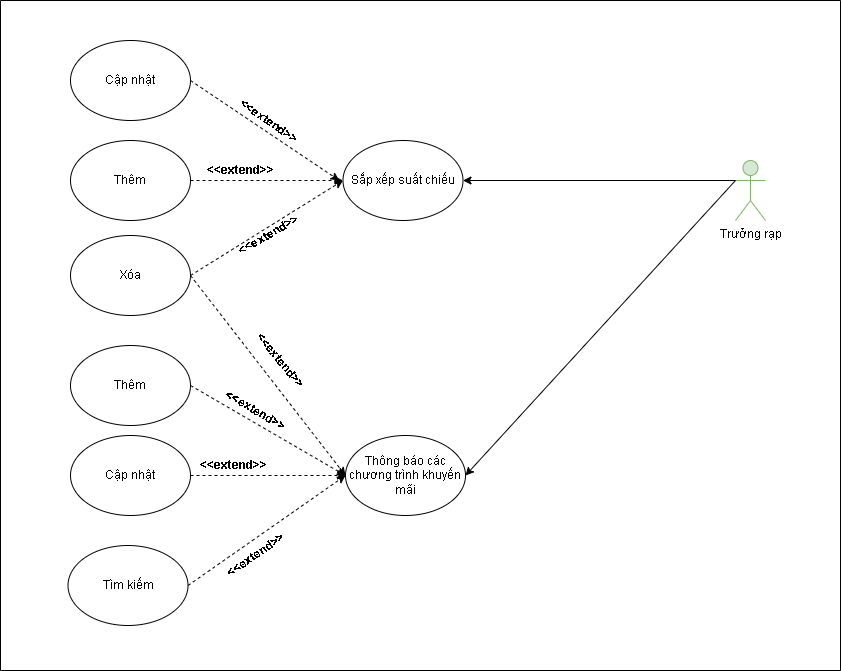

The diagram above was exported from draw.io. Its source (the exported page's mxGraphModel, read from the mxfile embedded in the PNG):
<mxGraphModel dx="4713" dy="1826" grid="1" gridSize="10" guides="1" tooltips="1" connect="1" arrows="1" fold="1" page="1" pageScale="1" pageWidth="850" pageHeight="1100" math="0" shadow="0">
  <root>
    <mxCell id="0" />
    <mxCell id="1" parent="0" />
    <mxCell id="7-zrSWWHlpqMYVWl433l-1" value="Trưởng rạp&lt;br&gt;" style="shape=umlActor;verticalLabelPosition=bottom;verticalAlign=top;html=1;outlineConnect=0;fillColor=#d5e8d4;strokeColor=#82b366;" vertex="1" parent="1">
      <mxGeometry x="-1985" y="-680" width="30" height="60" as="geometry" />
    </mxCell>
    <mxCell id="7-zrSWWHlpqMYVWl433l-2" value="Tìm kiếm" style="ellipse;whiteSpace=wrap;html=1;" vertex="1" parent="1">
      <mxGeometry x="-2652.5" y="-295" width="120" height="80" as="geometry" />
    </mxCell>
    <mxCell id="7-zrSWWHlpqMYVWl433l-3" value="&lt;b&gt;&amp;lt;&amp;lt;extend&amp;gt;&amp;gt;&lt;/b&gt;" style="text;html=1;align=center;verticalAlign=middle;resizable=0;points=[];autosize=1;strokeColor=none;fillColor=none;rotation=-35;" vertex="1" parent="1">
      <mxGeometry x="-2510" y="-300" width="90" height="30" as="geometry" />
    </mxCell>
    <mxCell id="7-zrSWWHlpqMYVWl433l-4" value="&lt;b&gt;&amp;lt;&amp;lt;extend&amp;gt;&amp;gt;&lt;/b&gt;" style="text;html=1;align=center;verticalAlign=middle;resizable=0;points=[];autosize=1;strokeColor=none;fillColor=none;rotation=0;" vertex="1" parent="1">
      <mxGeometry x="-2532.5" y="-390" width="90" height="30" as="geometry" />
    </mxCell>
    <mxCell id="7-zrSWWHlpqMYVWl433l-5" value="&lt;b&gt;&amp;lt;&amp;lt;extend&amp;gt;&amp;gt;&lt;/b&gt;" style="text;html=1;align=center;verticalAlign=middle;resizable=0;points=[];autosize=1;strokeColor=none;fillColor=none;rotation=30;" vertex="1" parent="1">
      <mxGeometry x="-2510" y="-445" width="90" height="30" as="geometry" />
    </mxCell>
    <mxCell id="7-zrSWWHlpqMYVWl433l-6" value="Cập nhật" style="ellipse;whiteSpace=wrap;html=1;" vertex="1" parent="1">
      <mxGeometry x="-2650" y="-800" width="120" height="80" as="geometry" />
    </mxCell>
    <mxCell id="7-zrSWWHlpqMYVWl433l-7" value="&lt;b&gt;&amp;lt;&amp;lt;extend&amp;gt;&amp;gt;&lt;/b&gt;" style="text;html=1;align=center;verticalAlign=middle;resizable=0;points=[];autosize=1;strokeColor=none;fillColor=none;rotation=-30;" vertex="1" parent="1">
      <mxGeometry x="-2497.5" y="-620" width="90" height="30" as="geometry" />
    </mxCell>
    <mxCell id="7-zrSWWHlpqMYVWl433l-8" value="Thông báo các chương trình khuyến mãi" style="ellipse;whiteSpace=wrap;html=1;" vertex="1" parent="1">
      <mxGeometry x="-2375" y="-405" width="120" height="80" as="geometry" />
    </mxCell>
    <mxCell id="7-zrSWWHlpqMYVWl433l-9" value="" style="endArrow=classic;html=1;rounded=0;dashed=1;entryX=0;entryY=0.5;entryDx=0;entryDy=0;exitX=1;exitY=0.5;exitDx=0;exitDy=0;" edge="1" parent="1" source="7-zrSWWHlpqMYVWl433l-2" target="7-zrSWWHlpqMYVWl433l-8">
      <mxGeometry width="50" height="50" relative="1" as="geometry">
        <mxPoint x="-2797.5" y="-325" as="sourcePoint" />
        <mxPoint x="-2917.5" y="-415" as="targetPoint" />
      </mxGeometry>
    </mxCell>
    <mxCell id="7-zrSWWHlpqMYVWl433l-10" value="Sắp xếp suất chiếu" style="ellipse;whiteSpace=wrap;html=1;" vertex="1" parent="1">
      <mxGeometry x="-2377.5" y="-700" width="120" height="80" as="geometry" />
    </mxCell>
    <mxCell id="7-zrSWWHlpqMYVWl433l-11" value="Xóa" style="ellipse;whiteSpace=wrap;html=1;" vertex="1" parent="1">
      <mxGeometry x="-2650" y="-605" width="120" height="80" as="geometry" />
    </mxCell>
    <mxCell id="7-zrSWWHlpqMYVWl433l-12" value="Thêm" style="ellipse;whiteSpace=wrap;html=1;" vertex="1" parent="1">
      <mxGeometry x="-2650" y="-700" width="120" height="80" as="geometry" />
    </mxCell>
    <mxCell id="7-zrSWWHlpqMYVWl433l-13" value="" style="endArrow=classic;html=1;rounded=0;dashed=1;exitX=1;exitY=0.5;exitDx=0;exitDy=0;" edge="1" parent="1" source="7-zrSWWHlpqMYVWl433l-6">
      <mxGeometry width="50" height="50" relative="1" as="geometry">
        <mxPoint x="-2713.75" y="-800" as="sourcePoint" />
        <mxPoint x="-2381.25" y="-660" as="targetPoint" />
      </mxGeometry>
    </mxCell>
    <mxCell id="7-zrSWWHlpqMYVWl433l-14" value="" style="endArrow=classic;html=1;rounded=0;dashed=1;entryX=0;entryY=0.5;entryDx=0;entryDy=0;exitX=1;exitY=0.5;exitDx=0;exitDy=0;" edge="1" parent="1" source="7-zrSWWHlpqMYVWl433l-12" target="7-zrSWWHlpqMYVWl433l-10">
      <mxGeometry width="50" height="50" relative="1" as="geometry">
        <mxPoint x="-2803.75" y="-770" as="sourcePoint" />
        <mxPoint x="-2753.75" y="-820" as="targetPoint" />
      </mxGeometry>
    </mxCell>
    <mxCell id="7-zrSWWHlpqMYVWl433l-15" value="" style="endArrow=classic;html=1;rounded=0;dashed=1;entryX=0;entryY=0.5;entryDx=0;entryDy=0;exitX=1;exitY=0.5;exitDx=0;exitDy=0;" edge="1" parent="1" source="7-zrSWWHlpqMYVWl433l-11" target="7-zrSWWHlpqMYVWl433l-10">
      <mxGeometry width="50" height="50" relative="1" as="geometry">
        <mxPoint x="-2803.75" y="-770" as="sourcePoint" />
        <mxPoint x="-2753.75" y="-820" as="targetPoint" />
      </mxGeometry>
    </mxCell>
    <mxCell id="7-zrSWWHlpqMYVWl433l-16" value="Thêm" style="ellipse;whiteSpace=wrap;html=1;" vertex="1" parent="1">
      <mxGeometry x="-2650" y="-495" width="120" height="80" as="geometry" />
    </mxCell>
    <mxCell id="7-zrSWWHlpqMYVWl433l-17" value="Cập nhật" style="ellipse;whiteSpace=wrap;html=1;" vertex="1" parent="1">
      <mxGeometry x="-2650" y="-405" width="120" height="80" as="geometry" />
    </mxCell>
    <mxCell id="7-zrSWWHlpqMYVWl433l-18" value="" style="endArrow=classic;html=1;rounded=0;dashed=1;entryX=0;entryY=0.5;entryDx=0;entryDy=0;exitX=1;exitY=0.5;exitDx=0;exitDy=0;" edge="1" parent="1" source="7-zrSWWHlpqMYVWl433l-17" target="7-zrSWWHlpqMYVWl433l-8">
      <mxGeometry width="50" height="50" relative="1" as="geometry">
        <mxPoint x="-2717.5" y="-585" as="sourcePoint" />
        <mxPoint x="-2667.5" y="-635" as="targetPoint" />
      </mxGeometry>
    </mxCell>
    <mxCell id="7-zrSWWHlpqMYVWl433l-19" value="" style="endArrow=classic;html=1;rounded=0;entryX=1;entryY=0.5;entryDx=0;entryDy=0;exitX=0;exitY=0.3333333333333333;exitDx=0;exitDy=0;exitPerimeter=0;" edge="1" parent="1" source="7-zrSWWHlpqMYVWl433l-1" target="7-zrSWWHlpqMYVWl433l-8">
      <mxGeometry width="50" height="50" relative="1" as="geometry">
        <mxPoint x="-2897.5" y="-500" as="sourcePoint" />
        <mxPoint x="-2847.5" y="-550" as="targetPoint" />
      </mxGeometry>
    </mxCell>
    <mxCell id="7-zrSWWHlpqMYVWl433l-20" value="" style="endArrow=classic;html=1;rounded=0;dashed=1;entryX=0;entryY=0.5;entryDx=0;entryDy=0;exitX=1;exitY=0.5;exitDx=0;exitDy=0;" edge="1" parent="1" source="7-zrSWWHlpqMYVWl433l-16" target="7-zrSWWHlpqMYVWl433l-8">
      <mxGeometry width="50" height="50" relative="1" as="geometry">
        <mxPoint x="-2717.5" y="-585" as="sourcePoint" />
        <mxPoint x="-2667.5" y="-635" as="targetPoint" />
      </mxGeometry>
    </mxCell>
    <mxCell id="7-zrSWWHlpqMYVWl433l-21" value="&lt;b&gt;&amp;lt;&amp;lt;extend&amp;gt;&amp;gt;&lt;/b&gt;" style="text;html=1;align=center;verticalAlign=middle;resizable=0;points=[];autosize=1;strokeColor=none;fillColor=none;rotation=0;" vertex="1" parent="1">
      <mxGeometry x="-2525" y="-685" width="90" height="30" as="geometry" />
    </mxCell>
    <mxCell id="7-zrSWWHlpqMYVWl433l-22" value="&lt;b&gt;&amp;lt;&amp;lt;extend&amp;gt;&amp;gt;&lt;/b&gt;" style="text;html=1;align=center;verticalAlign=middle;resizable=0;points=[];autosize=1;strokeColor=none;fillColor=none;rotation=35;" vertex="1" parent="1">
      <mxGeometry x="-2497.5" y="-735" width="90" height="30" as="geometry" />
    </mxCell>
    <mxCell id="7-zrSWWHlpqMYVWl433l-23" value="" style="endArrow=classic;html=1;rounded=0;entryX=1;entryY=0.5;entryDx=0;entryDy=0;exitX=0;exitY=0.3333333333333333;exitDx=0;exitDy=0;exitPerimeter=0;" edge="1" parent="1" source="7-zrSWWHlpqMYVWl433l-1" target="7-zrSWWHlpqMYVWl433l-10">
      <mxGeometry width="50" height="50" relative="1" as="geometry">
        <mxPoint x="-2535" y="-490" as="sourcePoint" />
        <mxPoint x="-2485" y="-540" as="targetPoint" />
      </mxGeometry>
    </mxCell>
    <mxCell id="7-zrSWWHlpqMYVWl433l-24" value="" style="endArrow=classic;html=1;rounded=0;exitX=1;exitY=0.5;exitDx=0;exitDy=0;entryX=0;entryY=0.5;entryDx=0;entryDy=0;dashed=1;" edge="1" parent="1" source="7-zrSWWHlpqMYVWl433l-11" target="7-zrSWWHlpqMYVWl433l-8">
      <mxGeometry width="50" height="50" relative="1" as="geometry">
        <mxPoint x="-2315" y="-435" as="sourcePoint" />
        <mxPoint x="-2265" y="-485" as="targetPoint" />
      </mxGeometry>
    </mxCell>
    <mxCell id="7-zrSWWHlpqMYVWl433l-25" value="&lt;b&gt;&amp;lt;&amp;lt;extend&amp;gt;&amp;gt;&lt;/b&gt;" style="text;html=1;align=center;verticalAlign=middle;resizable=0;points=[];autosize=1;strokeColor=none;fillColor=none;rotation=50;" vertex="1" parent="1">
      <mxGeometry x="-2485" y="-495" width="90" height="30" as="geometry" />
    </mxCell>
    <mxCell id="7-zrSWWHlpqMYVWl433l-26" value="" style="swimlane;startSize=0;" vertex="1" parent="1">
      <mxGeometry x="-2720" y="-840" width="840" height="670" as="geometry" />
    </mxCell>
  </root>
</mxGraphModel>